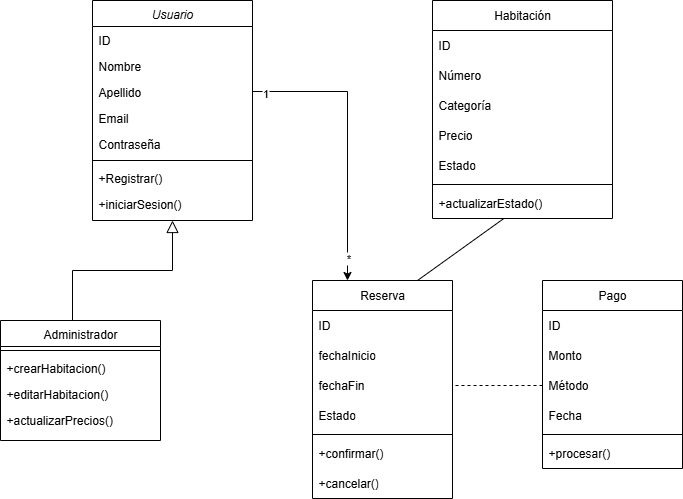

The diagram above was exported from draw.io. Its source (the exported page's mxGraphModel, read from the mxfile embedded in the PNG):
<mxGraphModel dx="1026" dy="547" grid="1" gridSize="10" guides="1" tooltips="1" connect="1" arrows="1" fold="1" page="1" pageScale="1" pageWidth="291" pageHeight="413" math="0" shadow="0">
  <root>
    <mxCell id="WIyWlLk6GJQsqaUBKTNV-0" />
    <mxCell id="WIyWlLk6GJQsqaUBKTNV-1" parent="WIyWlLk6GJQsqaUBKTNV-0" />
    <mxCell id="zkfFHV4jXpPFQw0GAbJ--0" value="Usuario" style="swimlane;fontStyle=2;align=center;verticalAlign=top;childLayout=stackLayout;horizontal=1;startSize=26;horizontalStack=0;resizeParent=1;resizeLast=0;collapsible=1;marginBottom=0;rounded=0;shadow=0;strokeWidth=1;" parent="WIyWlLk6GJQsqaUBKTNV-1" vertex="1">
      <mxGeometry x="152" y="150" width="160" height="220" as="geometry">
        <mxRectangle x="230" y="140" width="160" height="26" as="alternateBounds" />
      </mxGeometry>
    </mxCell>
    <mxCell id="zkfFHV4jXpPFQw0GAbJ--1" value="ID" style="text;align=left;verticalAlign=top;spacingLeft=4;spacingRight=4;overflow=hidden;rotatable=0;points=[[0,0.5],[1,0.5]];portConstraint=eastwest;" parent="zkfFHV4jXpPFQw0GAbJ--0" vertex="1">
      <mxGeometry y="26" width="160" height="26" as="geometry" />
    </mxCell>
    <mxCell id="zkfFHV4jXpPFQw0GAbJ--2" value="Nombre" style="text;align=left;verticalAlign=top;spacingLeft=4;spacingRight=4;overflow=hidden;rotatable=0;points=[[0,0.5],[1,0.5]];portConstraint=eastwest;rounded=0;shadow=0;html=0;" parent="zkfFHV4jXpPFQw0GAbJ--0" vertex="1">
      <mxGeometry y="52" width="160" height="26" as="geometry" />
    </mxCell>
    <mxCell id="zkfFHV4jXpPFQw0GAbJ--3" value="Apellido" style="text;align=left;verticalAlign=top;spacingLeft=4;spacingRight=4;overflow=hidden;rotatable=0;points=[[0,0.5],[1,0.5]];portConstraint=eastwest;rounded=0;shadow=0;html=0;" parent="zkfFHV4jXpPFQw0GAbJ--0" vertex="1">
      <mxGeometry y="78" width="160" height="26" as="geometry" />
    </mxCell>
    <mxCell id="ODazZv2jt0u2Wn2pAw0F-7" value="Email" style="text;align=left;verticalAlign=top;spacingLeft=4;spacingRight=4;overflow=hidden;rotatable=0;points=[[0,0.5],[1,0.5]];portConstraint=eastwest;rounded=0;shadow=0;html=0;" vertex="1" parent="zkfFHV4jXpPFQw0GAbJ--0">
      <mxGeometry y="104" width="160" height="26" as="geometry" />
    </mxCell>
    <mxCell id="ODazZv2jt0u2Wn2pAw0F-8" value="Contraseña" style="text;align=left;verticalAlign=top;spacingLeft=4;spacingRight=4;overflow=hidden;rotatable=0;points=[[0,0.5],[1,0.5]];portConstraint=eastwest;rounded=0;shadow=0;html=0;" vertex="1" parent="zkfFHV4jXpPFQw0GAbJ--0">
      <mxGeometry y="130" width="160" height="26" as="geometry" />
    </mxCell>
    <mxCell id="zkfFHV4jXpPFQw0GAbJ--4" value="" style="line;html=1;strokeWidth=1;align=left;verticalAlign=middle;spacingTop=-1;spacingLeft=3;spacingRight=3;rotatable=0;labelPosition=right;points=[];portConstraint=eastwest;" parent="zkfFHV4jXpPFQw0GAbJ--0" vertex="1">
      <mxGeometry y="156" width="160" height="8" as="geometry" />
    </mxCell>
    <mxCell id="ODazZv2jt0u2Wn2pAw0F-10" value="+Registrar()" style="text;align=left;verticalAlign=top;spacingLeft=4;spacingRight=4;overflow=hidden;rotatable=0;points=[[0,0.5],[1,0.5]];portConstraint=eastwest;rounded=0;shadow=0;html=0;" vertex="1" parent="zkfFHV4jXpPFQw0GAbJ--0">
      <mxGeometry y="164" width="160" height="26" as="geometry" />
    </mxCell>
    <mxCell id="ODazZv2jt0u2Wn2pAw0F-9" value="+iniciarSesion()" style="text;align=left;verticalAlign=top;spacingLeft=4;spacingRight=4;overflow=hidden;rotatable=0;points=[[0,0.5],[1,0.5]];portConstraint=eastwest;rounded=0;shadow=0;html=0;" vertex="1" parent="zkfFHV4jXpPFQw0GAbJ--0">
      <mxGeometry y="190" width="160" height="26" as="geometry" />
    </mxCell>
    <mxCell id="zkfFHV4jXpPFQw0GAbJ--6" value="Administrador" style="swimlane;fontStyle=0;align=center;verticalAlign=top;childLayout=stackLayout;horizontal=1;startSize=26;horizontalStack=0;resizeParent=1;resizeLast=0;collapsible=1;marginBottom=0;rounded=0;shadow=0;strokeWidth=1;" parent="WIyWlLk6GJQsqaUBKTNV-1" vertex="1">
      <mxGeometry x="60" y="470" width="160" height="120" as="geometry">
        <mxRectangle x="130" y="380" width="160" height="26" as="alternateBounds" />
      </mxGeometry>
    </mxCell>
    <mxCell id="zkfFHV4jXpPFQw0GAbJ--9" value="" style="line;html=1;strokeWidth=1;align=left;verticalAlign=middle;spacingTop=-1;spacingLeft=3;spacingRight=3;rotatable=0;labelPosition=right;points=[];portConstraint=eastwest;" parent="zkfFHV4jXpPFQw0GAbJ--6" vertex="1">
      <mxGeometry y="26" width="160" height="8" as="geometry" />
    </mxCell>
    <mxCell id="zkfFHV4jXpPFQw0GAbJ--7" value="+crearHabitacion()" style="text;align=left;verticalAlign=top;spacingLeft=4;spacingRight=4;overflow=hidden;rotatable=0;points=[[0,0.5],[1,0.5]];portConstraint=eastwest;" parent="zkfFHV4jXpPFQw0GAbJ--6" vertex="1">
      <mxGeometry y="34" width="160" height="26" as="geometry" />
    </mxCell>
    <mxCell id="zkfFHV4jXpPFQw0GAbJ--8" value="+editarHabitacion()" style="text;align=left;verticalAlign=top;spacingLeft=4;spacingRight=4;overflow=hidden;rotatable=0;points=[[0,0.5],[1,0.5]];portConstraint=eastwest;rounded=0;shadow=0;html=0;" parent="zkfFHV4jXpPFQw0GAbJ--6" vertex="1">
      <mxGeometry y="60" width="160" height="26" as="geometry" />
    </mxCell>
    <mxCell id="ODazZv2jt0u2Wn2pAw0F-11" value="+actualizarPrecios()" style="text;align=left;verticalAlign=top;spacingLeft=4;spacingRight=4;overflow=hidden;rotatable=0;points=[[0,0.5],[1,0.5]];portConstraint=eastwest;rounded=0;shadow=0;html=0;" vertex="1" parent="zkfFHV4jXpPFQw0GAbJ--6">
      <mxGeometry y="86" width="160" height="26" as="geometry" />
    </mxCell>
    <mxCell id="zkfFHV4jXpPFQw0GAbJ--12" value="" style="endArrow=block;endSize=10;endFill=0;shadow=0;strokeWidth=1;rounded=0;curved=0;edgeStyle=elbowEdgeStyle;elbow=vertical;exitX=0.5;exitY=0;exitDx=0;exitDy=0;" parent="WIyWlLk6GJQsqaUBKTNV-1" target="zkfFHV4jXpPFQw0GAbJ--0" edge="1">
      <mxGeometry width="160" relative="1" as="geometry">
        <mxPoint x="132" y="470" as="sourcePoint" />
        <mxPoint x="-8" y="313" as="targetPoint" />
      </mxGeometry>
    </mxCell>
    <mxCell id="ODazZv2jt0u2Wn2pAw0F-12" value="Habitación" style="swimlane;fontStyle=0;childLayout=stackLayout;horizontal=1;startSize=30;horizontalStack=0;resizeParent=1;resizeParentMax=0;resizeLast=0;collapsible=1;marginBottom=0;whiteSpace=wrap;html=1;" vertex="1" parent="WIyWlLk6GJQsqaUBKTNV-1">
      <mxGeometry x="492" y="150" width="180" height="218" as="geometry" />
    </mxCell>
    <mxCell id="ODazZv2jt0u2Wn2pAw0F-13" value="ID" style="text;strokeColor=none;fillColor=none;align=left;verticalAlign=middle;spacingLeft=4;spacingRight=4;overflow=hidden;points=[[0,0.5],[1,0.5]];portConstraint=eastwest;rotatable=0;whiteSpace=wrap;html=1;" vertex="1" parent="ODazZv2jt0u2Wn2pAw0F-12">
      <mxGeometry y="30" width="180" height="30" as="geometry" />
    </mxCell>
    <mxCell id="ODazZv2jt0u2Wn2pAw0F-14" value="Número" style="text;strokeColor=none;fillColor=none;align=left;verticalAlign=middle;spacingLeft=4;spacingRight=4;overflow=hidden;points=[[0,0.5],[1,0.5]];portConstraint=eastwest;rotatable=0;whiteSpace=wrap;html=1;" vertex="1" parent="ODazZv2jt0u2Wn2pAw0F-12">
      <mxGeometry y="60" width="180" height="30" as="geometry" />
    </mxCell>
    <mxCell id="ODazZv2jt0u2Wn2pAw0F-15" value="Categoría" style="text;strokeColor=none;fillColor=none;align=left;verticalAlign=middle;spacingLeft=4;spacingRight=4;overflow=hidden;points=[[0,0.5],[1,0.5]];portConstraint=eastwest;rotatable=0;whiteSpace=wrap;html=1;" vertex="1" parent="ODazZv2jt0u2Wn2pAw0F-12">
      <mxGeometry y="90" width="180" height="30" as="geometry" />
    </mxCell>
    <mxCell id="ODazZv2jt0u2Wn2pAw0F-18" value="Precio" style="text;strokeColor=none;fillColor=none;align=left;verticalAlign=middle;spacingLeft=4;spacingRight=4;overflow=hidden;points=[[0,0.5],[1,0.5]];portConstraint=eastwest;rotatable=0;whiteSpace=wrap;html=1;" vertex="1" parent="ODazZv2jt0u2Wn2pAw0F-12">
      <mxGeometry y="120" width="180" height="30" as="geometry" />
    </mxCell>
    <mxCell id="ODazZv2jt0u2Wn2pAw0F-16" value="Estado" style="text;strokeColor=none;fillColor=none;align=left;verticalAlign=middle;spacingLeft=4;spacingRight=4;overflow=hidden;points=[[0,0.5],[1,0.5]];portConstraint=eastwest;rotatable=0;whiteSpace=wrap;html=1;" vertex="1" parent="ODazZv2jt0u2Wn2pAw0F-12">
      <mxGeometry y="150" width="180" height="30" as="geometry" />
    </mxCell>
    <mxCell id="ODazZv2jt0u2Wn2pAw0F-19" value="" style="line;html=1;strokeWidth=1;align=left;verticalAlign=middle;spacingTop=-1;spacingLeft=3;spacingRight=3;rotatable=0;labelPosition=right;points=[];portConstraint=eastwest;" vertex="1" parent="ODazZv2jt0u2Wn2pAw0F-12">
      <mxGeometry y="180" width="180" height="8" as="geometry" />
    </mxCell>
    <mxCell id="ODazZv2jt0u2Wn2pAw0F-17" value="+actualizarEstado()" style="text;strokeColor=none;fillColor=none;align=left;verticalAlign=middle;spacingLeft=4;spacingRight=4;overflow=hidden;points=[[0,0.5],[1,0.5]];portConstraint=eastwest;rotatable=0;whiteSpace=wrap;html=1;" vertex="1" parent="ODazZv2jt0u2Wn2pAw0F-12">
      <mxGeometry y="188" width="180" height="30" as="geometry" />
    </mxCell>
    <mxCell id="ODazZv2jt0u2Wn2pAw0F-20" value="Reserva" style="swimlane;fontStyle=0;childLayout=stackLayout;horizontal=1;startSize=30;horizontalStack=0;resizeParent=1;resizeParentMax=0;resizeLast=0;collapsible=1;marginBottom=0;whiteSpace=wrap;html=1;" vertex="1" parent="WIyWlLk6GJQsqaUBKTNV-1">
      <mxGeometry x="372" y="430" width="140" height="218" as="geometry" />
    </mxCell>
    <mxCell id="ODazZv2jt0u2Wn2pAw0F-21" value="ID" style="text;strokeColor=none;fillColor=none;align=left;verticalAlign=middle;spacingLeft=4;spacingRight=4;overflow=hidden;points=[[0,0.5],[1,0.5]];portConstraint=eastwest;rotatable=0;whiteSpace=wrap;html=1;" vertex="1" parent="ODazZv2jt0u2Wn2pAw0F-20">
      <mxGeometry y="30" width="140" height="30" as="geometry" />
    </mxCell>
    <mxCell id="ODazZv2jt0u2Wn2pAw0F-22" value="fechaInicio" style="text;strokeColor=none;fillColor=none;align=left;verticalAlign=middle;spacingLeft=4;spacingRight=4;overflow=hidden;points=[[0,0.5],[1,0.5]];portConstraint=eastwest;rotatable=0;whiteSpace=wrap;html=1;" vertex="1" parent="ODazZv2jt0u2Wn2pAw0F-20">
      <mxGeometry y="60" width="140" height="30" as="geometry" />
    </mxCell>
    <mxCell id="ODazZv2jt0u2Wn2pAw0F-23" value="fechaFin" style="text;strokeColor=none;fillColor=none;align=left;verticalAlign=middle;spacingLeft=4;spacingRight=4;overflow=hidden;points=[[0,0.5],[1,0.5]];portConstraint=eastwest;rotatable=0;whiteSpace=wrap;html=1;" vertex="1" parent="ODazZv2jt0u2Wn2pAw0F-20">
      <mxGeometry y="90" width="140" height="30" as="geometry" />
    </mxCell>
    <mxCell id="ODazZv2jt0u2Wn2pAw0F-28" value="Estado" style="text;strokeColor=none;fillColor=none;align=left;verticalAlign=middle;spacingLeft=4;spacingRight=4;overflow=hidden;points=[[0,0.5],[1,0.5]];portConstraint=eastwest;rotatable=0;whiteSpace=wrap;html=1;" vertex="1" parent="ODazZv2jt0u2Wn2pAw0F-20">
      <mxGeometry y="120" width="140" height="30" as="geometry" />
    </mxCell>
    <mxCell id="ODazZv2jt0u2Wn2pAw0F-31" value="" style="line;html=1;strokeWidth=1;align=left;verticalAlign=middle;spacingTop=-1;spacingLeft=3;spacingRight=3;rotatable=0;labelPosition=right;points=[];portConstraint=eastwest;" vertex="1" parent="ODazZv2jt0u2Wn2pAw0F-20">
      <mxGeometry y="150" width="140" height="8" as="geometry" />
    </mxCell>
    <mxCell id="ODazZv2jt0u2Wn2pAw0F-29" value="+confirmar()" style="text;strokeColor=none;fillColor=none;align=left;verticalAlign=middle;spacingLeft=4;spacingRight=4;overflow=hidden;points=[[0,0.5],[1,0.5]];portConstraint=eastwest;rotatable=0;whiteSpace=wrap;html=1;" vertex="1" parent="ODazZv2jt0u2Wn2pAw0F-20">
      <mxGeometry y="158" width="140" height="30" as="geometry" />
    </mxCell>
    <mxCell id="ODazZv2jt0u2Wn2pAw0F-30" value="+cancelar()" style="text;strokeColor=none;fillColor=none;align=left;verticalAlign=middle;spacingLeft=4;spacingRight=4;overflow=hidden;points=[[0,0.5],[1,0.5]];portConstraint=eastwest;rotatable=0;whiteSpace=wrap;html=1;" vertex="1" parent="ODazZv2jt0u2Wn2pAw0F-20">
      <mxGeometry y="188" width="140" height="30" as="geometry" />
    </mxCell>
    <mxCell id="ODazZv2jt0u2Wn2pAw0F-24" value="Pago" style="swimlane;fontStyle=0;childLayout=stackLayout;horizontal=1;startSize=30;horizontalStack=0;resizeParent=1;resizeParentMax=0;resizeLast=0;collapsible=1;marginBottom=0;whiteSpace=wrap;html=1;" vertex="1" parent="WIyWlLk6GJQsqaUBKTNV-1">
      <mxGeometry x="602" y="430" width="140" height="188" as="geometry" />
    </mxCell>
    <mxCell id="ODazZv2jt0u2Wn2pAw0F-25" value="ID" style="text;strokeColor=none;fillColor=none;align=left;verticalAlign=middle;spacingLeft=4;spacingRight=4;overflow=hidden;points=[[0,0.5],[1,0.5]];portConstraint=eastwest;rotatable=0;whiteSpace=wrap;html=1;" vertex="1" parent="ODazZv2jt0u2Wn2pAw0F-24">
      <mxGeometry y="30" width="140" height="30" as="geometry" />
    </mxCell>
    <mxCell id="ODazZv2jt0u2Wn2pAw0F-26" value="Monto" style="text;strokeColor=none;fillColor=none;align=left;verticalAlign=middle;spacingLeft=4;spacingRight=4;overflow=hidden;points=[[0,0.5],[1,0.5]];portConstraint=eastwest;rotatable=0;whiteSpace=wrap;html=1;" vertex="1" parent="ODazZv2jt0u2Wn2pAw0F-24">
      <mxGeometry y="60" width="140" height="30" as="geometry" />
    </mxCell>
    <mxCell id="ODazZv2jt0u2Wn2pAw0F-32" value="Método" style="text;strokeColor=none;fillColor=none;align=left;verticalAlign=middle;spacingLeft=4;spacingRight=4;overflow=hidden;points=[[0,0.5],[1,0.5]];portConstraint=eastwest;rotatable=0;whiteSpace=wrap;html=1;" vertex="1" parent="ODazZv2jt0u2Wn2pAw0F-24">
      <mxGeometry y="90" width="140" height="30" as="geometry" />
    </mxCell>
    <mxCell id="ODazZv2jt0u2Wn2pAw0F-27" value="Fecha" style="text;strokeColor=none;fillColor=none;align=left;verticalAlign=middle;spacingLeft=4;spacingRight=4;overflow=hidden;points=[[0,0.5],[1,0.5]];portConstraint=eastwest;rotatable=0;whiteSpace=wrap;html=1;" vertex="1" parent="ODazZv2jt0u2Wn2pAw0F-24">
      <mxGeometry y="120" width="140" height="30" as="geometry" />
    </mxCell>
    <mxCell id="ODazZv2jt0u2Wn2pAw0F-34" value="" style="line;html=1;strokeWidth=1;align=left;verticalAlign=middle;spacingTop=-1;spacingLeft=3;spacingRight=3;rotatable=0;labelPosition=right;points=[];portConstraint=eastwest;" vertex="1" parent="ODazZv2jt0u2Wn2pAw0F-24">
      <mxGeometry y="150" width="140" height="8" as="geometry" />
    </mxCell>
    <mxCell id="ODazZv2jt0u2Wn2pAw0F-33" value="+procesar()" style="text;strokeColor=none;fillColor=none;align=left;verticalAlign=middle;spacingLeft=4;spacingRight=4;overflow=hidden;points=[[0,0.5],[1,0.5]];portConstraint=eastwest;rotatable=0;whiteSpace=wrap;html=1;" vertex="1" parent="ODazZv2jt0u2Wn2pAw0F-24">
      <mxGeometry y="158" width="140" height="30" as="geometry" />
    </mxCell>
    <mxCell id="ODazZv2jt0u2Wn2pAw0F-36" style="edgeStyle=orthogonalEdgeStyle;rounded=0;orthogonalLoop=1;jettySize=auto;html=1;exitX=1;exitY=0.5;exitDx=0;exitDy=0;entryX=0.25;entryY=0;entryDx=0;entryDy=0;" edge="1" parent="WIyWlLk6GJQsqaUBKTNV-1" source="zkfFHV4jXpPFQw0GAbJ--3" target="ODazZv2jt0u2Wn2pAw0F-20">
      <mxGeometry relative="1" as="geometry" />
    </mxCell>
    <mxCell id="ODazZv2jt0u2Wn2pAw0F-37" value="1" style="edgeLabel;html=1;align=center;verticalAlign=middle;resizable=0;points=[];" vertex="1" connectable="0" parent="ODazZv2jt0u2Wn2pAw0F-36">
      <mxGeometry x="-0.9123" y="-1" relative="1" as="geometry">
        <mxPoint as="offset" />
      </mxGeometry>
    </mxCell>
    <mxCell id="ODazZv2jt0u2Wn2pAw0F-38" value="*" style="edgeLabel;html=1;align=center;verticalAlign=middle;resizable=0;points=[];" vertex="1" connectable="0" parent="ODazZv2jt0u2Wn2pAw0F-36">
      <mxGeometry x="0.838" relative="1" as="geometry">
        <mxPoint as="offset" />
      </mxGeometry>
    </mxCell>
    <mxCell id="ODazZv2jt0u2Wn2pAw0F-40" value="" style="endArrow=none;html=1;rounded=0;exitX=0.75;exitY=0;exitDx=0;exitDy=0;entryX=0.397;entryY=0.997;entryDx=0;entryDy=0;entryPerimeter=0;" edge="1" parent="WIyWlLk6GJQsqaUBKTNV-1" source="ODazZv2jt0u2Wn2pAw0F-20" target="ODazZv2jt0u2Wn2pAw0F-17">
      <mxGeometry width="50" height="50" relative="1" as="geometry">
        <mxPoint x="482" y="430" as="sourcePoint" />
        <mxPoint x="532" y="380" as="targetPoint" />
      </mxGeometry>
    </mxCell>
    <mxCell id="ODazZv2jt0u2Wn2pAw0F-41" value="" style="endArrow=none;dashed=1;html=1;rounded=0;entryX=1;entryY=0.5;entryDx=0;entryDy=0;exitX=0;exitY=0.5;exitDx=0;exitDy=0;" edge="1" parent="WIyWlLk6GJQsqaUBKTNV-1" source="ODazZv2jt0u2Wn2pAw0F-32" target="ODazZv2jt0u2Wn2pAw0F-23">
      <mxGeometry width="50" height="50" relative="1" as="geometry">
        <mxPoint x="532" y="410" as="sourcePoint" />
        <mxPoint x="582" y="360" as="targetPoint" />
      </mxGeometry>
    </mxCell>
  </root>
</mxGraphModel>